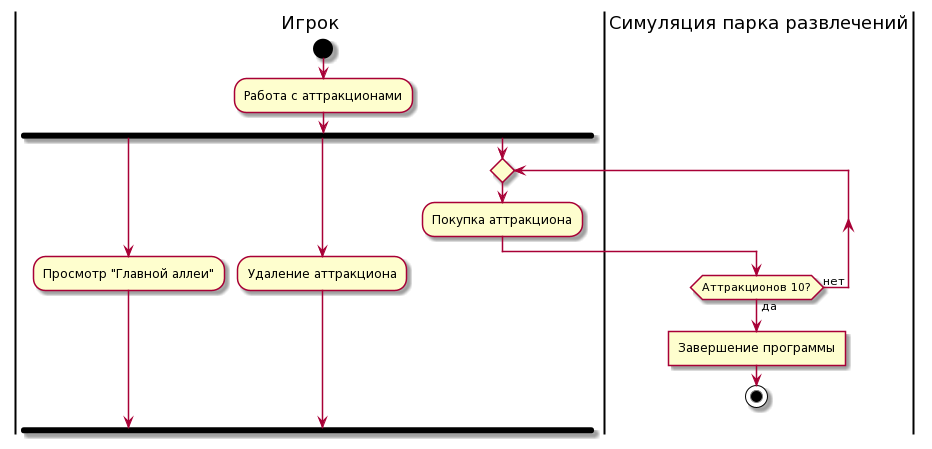

The diagram above was rendered by PlantUML. Its source (embedded in the PNG):
@startuml
|Игрок|
start
:Работа с аттракционами;
fork
:Просмотр "Главной аллеи";
forkagain
:Удаление аттракциона;
forkagain
repeat
:Покупка аттракциона;
|Симуляция парка развлечений|
repeat while (Аттракционов 10?) is (нет) not (да)
:Завершение программы]
stop
|Игрок|
endfork
@enduml